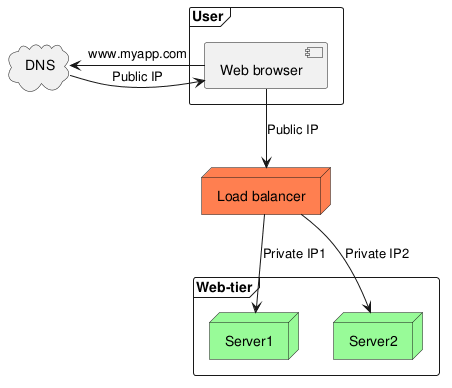

The diagram above was rendered by PlantUML. Its source (embedded in the PNG):
@startuml
Node "Load balancer" as balancer #Coral
frame "Web-tier" {
    Node Server1 #palegreen
    Node Server2 #palegreen
}
frame User {
    component "Web browser" as browser
}
cloud DNS
browser -d-> balancer : Public IP
balancer -d-> Server1 : Private IP1
balancer -d-> Server2 : Private IP2

browser -l-> DNS : www.myapp.com
browser <-l- DNS : Public IP
@enduml